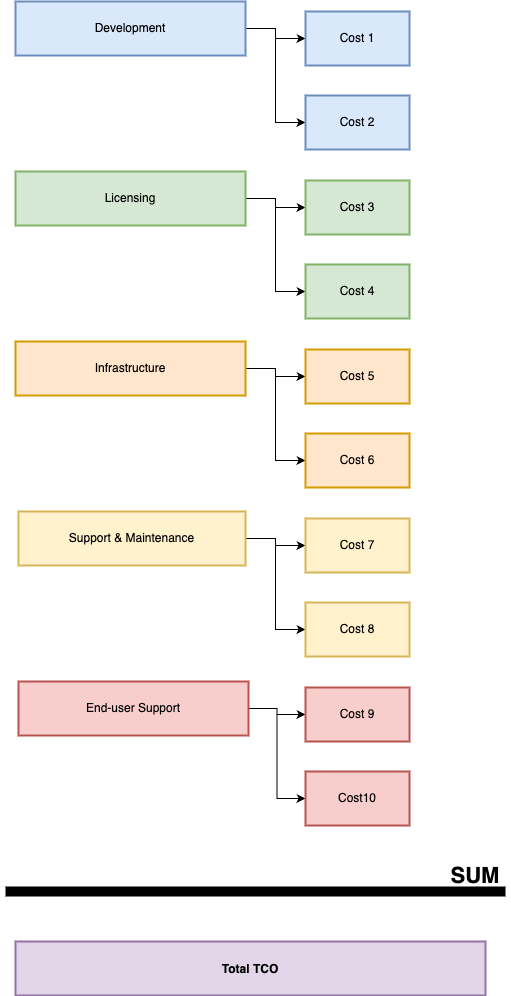

The diagram above was exported from draw.io. Its source (the exported page's mxGraphModel, read from the mxfile embedded in the PNG):
<mxGraphModel dx="3416" dy="1117" grid="1" gridSize="10" guides="1" tooltips="1" connect="1" arrows="1" fold="1" page="1" pageScale="1" pageWidth="850" pageHeight="1100" math="0" shadow="0">
  <root>
    <mxCell id="0" />
    <mxCell id="1" parent="0" />
    <mxCell id="NO6A94hoN2Dhdj6YRkTj-40" style="edgeStyle=orthogonalEdgeStyle;rounded=0;orthogonalLoop=1;jettySize=auto;html=1;entryX=0;entryY=0.5;entryDx=0;entryDy=0;" edge="1" parent="1" source="3" target="10">
      <mxGeometry relative="1" as="geometry" />
    </mxCell>
    <mxCell id="NO6A94hoN2Dhdj6YRkTj-41" style="edgeStyle=orthogonalEdgeStyle;rounded=0;orthogonalLoop=1;jettySize=auto;html=1;" edge="1" parent="1" source="3" target="9">
      <mxGeometry relative="1" as="geometry" />
    </mxCell>
    <mxCell id="3" value="Development" style="whiteSpace=wrap;strokeWidth=2;fillColor=#dae8fc;strokeColor=#6c8ebf;" parent="1" vertex="1">
      <mxGeometry x="200" y="550" width="230" height="54" as="geometry" />
    </mxCell>
    <mxCell id="NO6A94hoN2Dhdj6YRkTj-42" style="edgeStyle=orthogonalEdgeStyle;rounded=0;orthogonalLoop=1;jettySize=auto;html=1;" edge="1" parent="1" source="4" target="11">
      <mxGeometry relative="1" as="geometry" />
    </mxCell>
    <mxCell id="NO6A94hoN2Dhdj6YRkTj-43" style="edgeStyle=orthogonalEdgeStyle;rounded=0;orthogonalLoop=1;jettySize=auto;html=1;entryX=0;entryY=0.5;entryDx=0;entryDy=0;" edge="1" parent="1" source="4" target="12">
      <mxGeometry relative="1" as="geometry" />
    </mxCell>
    <mxCell id="4" value="Licensing" style="whiteSpace=wrap;strokeWidth=2;fillColor=#d5e8d4;strokeColor=#82b366;" parent="1" vertex="1">
      <mxGeometry x="200" y="720" width="230" height="54" as="geometry" />
    </mxCell>
    <mxCell id="NO6A94hoN2Dhdj6YRkTj-44" style="edgeStyle=orthogonalEdgeStyle;rounded=0;orthogonalLoop=1;jettySize=auto;html=1;" edge="1" parent="1" source="5" target="13">
      <mxGeometry relative="1" as="geometry" />
    </mxCell>
    <mxCell id="NO6A94hoN2Dhdj6YRkTj-45" style="edgeStyle=orthogonalEdgeStyle;rounded=0;orthogonalLoop=1;jettySize=auto;html=1;entryX=0;entryY=0.5;entryDx=0;entryDy=0;" edge="1" parent="1" source="5" target="14">
      <mxGeometry relative="1" as="geometry" />
    </mxCell>
    <mxCell id="5" value="Infrastructure" style="whiteSpace=wrap;strokeWidth=2;fillColor=#ffe6cc;strokeColor=#d79b00;" parent="1" vertex="1">
      <mxGeometry x="200" y="890" width="230" height="54" as="geometry" />
    </mxCell>
    <mxCell id="NO6A94hoN2Dhdj6YRkTj-46" style="edgeStyle=orthogonalEdgeStyle;rounded=0;orthogonalLoop=1;jettySize=auto;html=1;" edge="1" parent="1" source="6" target="15">
      <mxGeometry relative="1" as="geometry" />
    </mxCell>
    <mxCell id="NO6A94hoN2Dhdj6YRkTj-47" style="edgeStyle=orthogonalEdgeStyle;rounded=0;orthogonalLoop=1;jettySize=auto;html=1;entryX=0;entryY=0.5;entryDx=0;entryDy=0;" edge="1" parent="1" source="6" target="16">
      <mxGeometry relative="1" as="geometry" />
    </mxCell>
    <mxCell id="6" value="Support &amp; Maintenance" style="whiteSpace=wrap;strokeWidth=2;fillColor=#fff2cc;strokeColor=#d6b656;" parent="1" vertex="1">
      <mxGeometry x="203" y="1060" width="227" height="54" as="geometry" />
    </mxCell>
    <mxCell id="NO6A94hoN2Dhdj6YRkTj-48" style="edgeStyle=orthogonalEdgeStyle;rounded=0;orthogonalLoop=1;jettySize=auto;html=1;" edge="1" parent="1" source="7" target="17">
      <mxGeometry relative="1" as="geometry" />
    </mxCell>
    <mxCell id="NO6A94hoN2Dhdj6YRkTj-49" style="edgeStyle=orthogonalEdgeStyle;rounded=0;orthogonalLoop=1;jettySize=auto;html=1;entryX=0;entryY=0.5;entryDx=0;entryDy=0;" edge="1" parent="1" source="7" target="18">
      <mxGeometry relative="1" as="geometry" />
    </mxCell>
    <mxCell id="7" value="End-user Support" style="whiteSpace=wrap;strokeWidth=2;fillColor=#f8cecc;strokeColor=#b85450;" parent="1" vertex="1">
      <mxGeometry x="203" y="1230" width="230" height="54" as="geometry" />
    </mxCell>
    <mxCell id="9" value="Cost 1" style="whiteSpace=wrap;strokeWidth=2;fillColor=#dae8fc;strokeColor=#6c8ebf;" parent="1" vertex="1">
      <mxGeometry x="490" y="560" width="104" height="54" as="geometry" />
    </mxCell>
    <mxCell id="10" value="Cost 2" style="whiteSpace=wrap;strokeWidth=2;fillColor=#dae8fc;strokeColor=#6c8ebf;" parent="1" vertex="1">
      <mxGeometry x="490" y="644" width="104" height="54" as="geometry" />
    </mxCell>
    <mxCell id="11" value="Cost 3" style="whiteSpace=wrap;strokeWidth=2;fillColor=#d5e8d4;strokeColor=#82b366;" parent="1" vertex="1">
      <mxGeometry x="490" y="729" width="104" height="54" as="geometry" />
    </mxCell>
    <mxCell id="12" value="Cost 4" style="whiteSpace=wrap;strokeWidth=2;fillColor=#d5e8d4;strokeColor=#82b366;" parent="1" vertex="1">
      <mxGeometry x="490" y="813" width="104" height="54" as="geometry" />
    </mxCell>
    <mxCell id="13" value="Cost 5" style="whiteSpace=wrap;strokeWidth=2;fillColor=#ffe6cc;strokeColor=#d79b00;" parent="1" vertex="1">
      <mxGeometry x="490" y="898" width="104" height="54" as="geometry" />
    </mxCell>
    <mxCell id="14" value="Cost 6" style="whiteSpace=wrap;strokeWidth=2;fillColor=#ffe6cc;strokeColor=#d79b00;" parent="1" vertex="1">
      <mxGeometry x="490" y="982" width="104" height="54" as="geometry" />
    </mxCell>
    <mxCell id="15" value="Cost 7" style="whiteSpace=wrap;strokeWidth=2;fillColor=#fff2cc;strokeColor=#d6b656;" parent="1" vertex="1">
      <mxGeometry x="490" y="1067" width="104" height="54" as="geometry" />
    </mxCell>
    <mxCell id="16" value="Cost 8" style="whiteSpace=wrap;strokeWidth=2;fillColor=#fff2cc;strokeColor=#d6b656;" parent="1" vertex="1">
      <mxGeometry x="490" y="1151" width="104" height="54" as="geometry" />
    </mxCell>
    <mxCell id="17" value="Cost 9" style="whiteSpace=wrap;strokeWidth=2;fillColor=#f8cecc;strokeColor=#b85450;" parent="1" vertex="1">
      <mxGeometry x="490" y="1236" width="104" height="54" as="geometry" />
    </mxCell>
    <mxCell id="18" value="Cost10" style="whiteSpace=wrap;strokeWidth=2;fillColor=#f8cecc;strokeColor=#b85450;rotation=0;" parent="1" vertex="1">
      <mxGeometry x="490" y="1320" width="104" height="54" as="geometry" />
    </mxCell>
    <mxCell id="20" value="Total TCO" style="rounded=0;arcSize=20;strokeWidth=2;glass=0;fillColor=#e1d5e7;strokeColor=#9673a6;fontStyle=1" parent="1" vertex="1">
      <mxGeometry x="200" y="1490" width="470" height="54" as="geometry" />
    </mxCell>
    <mxCell id="NO6A94hoN2Dhdj6YRkTj-39" value="" style="html=1;rounded=0;strokeColor=default;endArrow=none;startFill=0;strokeWidth=10;" edge="1" parent="1">
      <mxGeometry width="100" relative="1" as="geometry">
        <mxPoint x="190" y="1440" as="sourcePoint" />
        <mxPoint x="690" y="1440" as="targetPoint" />
      </mxGeometry>
    </mxCell>
    <mxCell id="NO6A94hoN2Dhdj6YRkTj-50" value="&lt;b&gt;&lt;font style=&quot;font-size: 22px;&quot;&gt;SUM&lt;/font&gt;&lt;/b&gt;" style="text;html=1;align=center;verticalAlign=middle;whiteSpace=wrap;rounded=0;" vertex="1" parent="1">
      <mxGeometry x="630" y="1410" width="60" height="30" as="geometry" />
    </mxCell>
  </root>
</mxGraphModel>